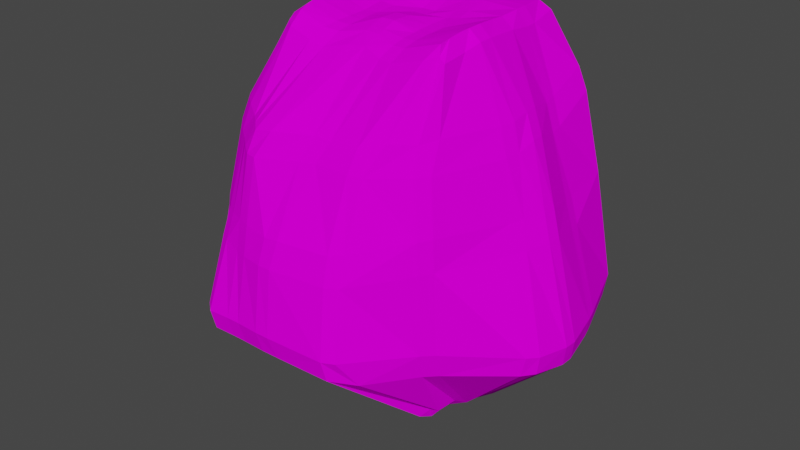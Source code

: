 # Source: RockSmall2.blend  (saved by Blender 2.80.75; exported with 4.5.12 LTS)
import bpy
from mathutils import Matrix  # noqa: F401  (used for matrix-valued properties, if any)

bpy.ops.wm.read_factory_settings(use_empty=True)
scene = bpy.context.scene
scene.name = 'Scene'

# ---- collections
col_collection = bpy.data.collections.new('Collection'); scene.collection.children.link(col_collection)

# ---- images (referenced by path relative to the original .blend; pixels are not part of the script)
import os
ASSET_DIR = os.environ.get("B2B_ASSET_DIR", "")  # directory of the original .blend (textures are referenced by path, not embedded)
HERE = os.path.dirname(os.path.abspath(__file__))  # packed textures are extracted next to this script under _unpacked/

def load_image(name, relpath, width, height, colorspace="sRGB"):
    """Load a texture the original file referenced (path relative to the .blend, or extracted next to this script)."""
    p = next((c for c in (os.path.join(HERE, relpath), os.path.join(ASSET_DIR, relpath)) if relpath and os.path.exists(c)), "")
    if p:
        img = bpy.data.images.load(p, check_existing=True)
        img.name = name
    else:  # same state as the original file: an image datablock whose file is absent (Cycles renders it pink)
        img = bpy.data.images.new(name, width, height)
        img.source = "FILE"
        img.filepath = "//" + (relpath or name)
    img.colorspace_settings.name = colorspace
    return img
img_rocktexture_png = load_image('RockTexture.png', 'Textures/RockTexture.png', 1024, 1024, 'sRGB')

# ---- materials (node trees are filled in below, after node groups)
mat_material = bpy.data.materials.new('Material')
mat_material.alpha_threshold = 0.0
mat_material.use_transparent_shadow = False
mat_material.line_color = (0.0, 0.0, 0.0, 1.0)

# ---- material node trees
mat_material.use_nodes = True; mat_material.node_tree.nodes.clear()
_N = mat_material.node_tree.nodes; _L = mat_material.node_tree.links
n0 = _N.new('ShaderNodeOutputMaterial'); n0.name = 'Material Output'; n0.location = (300, 300)
n1 = _N.new('ShaderNodeBsdfPrincipled'); n1.name = 'Principled BSDF'; n1.location = (10, 300)
n1.distribution = 'GGX'
n1.subsurface_method = 'BURLEY'
n1.inputs[2].default_value = 0.4
n1.inputs[3].default_value = 1.45
n1.inputs[13].default_value = 0.0
n1.inputs[27].default_value = (0.0, 0.0, 0.0, 1.0)
n1.inputs[28].default_value = 1.0
n2 = _N.new('ShaderNodeTexImage'); n2.name = 'Image Texture'; n2.location = (-369, 254)
n2.image = img_rocktexture_png
_L.new(n1.outputs[0], n0.inputs[0])
_L.new(n2.outputs[0], n1.inputs[0])
n0.is_active_output = True

# ---- world
world_world = bpy.data.worlds.new('World'); scene.world = world_world
world_world.use_nodes = True; world_world.node_tree.nodes.clear()
_N = world_world.node_tree.nodes; _L = world_world.node_tree.links
n0 = _N.new('ShaderNodeOutputWorld'); n0.name = 'World Output'; n0.location = (300, 300)
n1 = _N.new('ShaderNodeBackground'); n1.name = 'Background'; n1.location = (10, 300)
n1.inputs[0].default_value = (0.05088, 0.05088, 0.05088, 1.0)
_L.new(n1.outputs[0], n0.inputs[0])
n0.is_active_output = True
world_world.color = (0.05088, 0.05088, 0.05088)
world_world.use_sun_shadow = False
world_world.sun_shadow_jitter_overblur = 0.0

# ---- meshes
me_cube = bpy.data.meshes.new('Cube')
me_cube.from_pydata([(0.9585, 1.03, 1.072), (1.131, 1.058, 1.027), (1.007, 1.155, 0.9849), (1.173, 1.368, -1.155), (1.276, 1.25, -1.157), (1.109, 1.217, -1.214), (1.06, -1.033, 1.056), (0.963, -1.209, 0.9848), (1.081, -1.079, 0.9984), (1.076, -1.141, -1.039), (0.9979, -1.256, -1.077), (1.046, -1.072, -1.109), (-0.9585, 1.03, 1.072), (-0.9966, 1.158, 0.9852), (-1.12, 1.062, 1.014), (-1.308, 1.214, -1.45), (-1.436, 1.249, -1.368), (-1.344, 1.353, -1.382), (-1.21, -1.079, 0.9932), (-1.09, -1.187, 0.9782), (-1.06, -1.033, 1.052), (-1.046, -1.072, -1.109), (-1.082, -1.242, -1.054), (-1.209, -1.128, -1.052), (-1.351, 0.0828, -1.185), (-1.165, 0.09461, -1.202), (-1.135, -0.08804, -1.15), (-1.316, -0.09326, -1.135), (0.1632, 1.242, -1.333), (-0.01466, 1.243, -1.382), (-0.005478, 1.375, -1.344), (0.1809, 1.381, -1.282), (1.77, 1.412, 0.1138), (1.814, 1.476, -0.06743), (1.705, 1.581, -0.06417), (1.661, 1.519, 0.1135), (-1.741, -1.807, -0.1174), (-1.612, -1.944, -0.1199), (-1.585, -1.906, 0.05736), (-1.715, -1.766, 0.0608), (0.4499, -2.285, 0.04323), (0.4582, -2.379, -0.1186), (0.6227, -2.295, -0.1164), (0.625, -2.183, 0.05908), (-1.483, 1.519, 0.1135), (-1.527, 1.581, -0.06417), (-1.67, 1.488, -0.06192), (-1.627, 1.427, 0.1159), (0.03782, -1.12, 0.9642), (0.0944, -0.9478, 1.012), (-0.09449, -0.9427, 1.014), (-0.2196, -1.151, 0.9504), (1.232, 0.09872, 1.023), (1.065, 0.1066, 1.079), (1.076, -0.08223, 1.085), (1.244, -0.09157, 1.029), (-0.1611, -1.276, -1.059), (-0.09459, -1.096, -1.078), (0.09459, -1.096, -1.078), (0.05552, -1.281, -1.058), (-1.076, -0.08223, 1.085), (-1.065, 0.1066, 1.079), (-1.232, 0.09872, 1.023), (-1.244, -0.09157, 1.029), (-0.09459, 1.01, 1.053), (0.09459, 1.01, 1.053), (0.1183, 1.136, 0.9573), (-0.07563, 1.136, 0.957), (1.135, -0.08804, -1.15), (1.127, 0.1001, -1.151), (1.31, 0.09416, -1.135), (1.316, -0.09326, -1.135), (-0.005295, 1.623, -0.051), (-0.005374, 1.55, 0.1227), (0.1834, 1.55, 0.1227), (0.1833, 1.623, -0.051), (2.131, -0.05328, 0.001307), (2.031, -0.04613, 0.1625), (2.011, -0.2201, 0.163), (2.109, -0.2264, 0.001006), (-0.09425, 0.09367, -1.049), (0.09425, 0.09367, -1.049), (0.09425, -0.09367, -1.049), (-0.09425, -0.09367, -1.049), (-2.109, -0.2264, 0.001006), (-2.011, -0.2201, 0.163), (-2.082, -0.04681, 0.167), (-2.182, -0.04974, 0.004521), (-0.7778, -2.455, -0.1126), (-0.7775, -2.377, 0.06047), (-0.9605, -2.32, 0.05815), (-0.9587, -2.399, -0.1164), (0.09416, 0.09326, 1.029), (-0.09416, 0.09326, 1.029), (-0.09416, -0.09343, 1.028), (0.09416, -0.09343, 1.028), (-1.106, -0.413, -1.111), (-1.09, -0.6014, -1.098), (-1.27, -0.6198, -1.079), (-1.287, -0.4307, -1.091), (-0.5964, 1.395, -1.365), (-0.4073, 1.396, -1.36), (-0.4077, 1.256, -1.397), (-0.5968, 1.255, -1.403), (1.714, 1.716, -0.7254), (1.808, 1.739, -0.5669), (1.937, 1.637, -0.568), (1.888, 1.623, -0.7126), (-1.544, -1.505, 0.5717), (-1.611, -1.601, 0.4263), (-1.466, -1.723, 0.4264), (-1.399, -1.627, 0.5715), (0.8175, -2.196, -0.6821), (0.6624, -2.436, -0.525), (0.5061, -2.523, -0.5229), (0.5415, -2.463, -0.645), (-1.612, 1.722, -0.7375), (-1.764, 1.63, -0.7433), (-1.778, 1.649, -0.5742), (-1.63, 1.739, -0.5669), (-0.6701, -1.045, 0.9939), (-0.7573, -1.213, 0.9355), (-0.5416, -1.209, 0.915), (-0.4681, -1.017, 0.9858), (1.266, -0.3937, 1.036), (1.11, -0.3967, 1.094), (1.109, -0.5857, 1.092), (1.265, -0.5813, 1.034), (0.5978, -1.077, -1.08), (0.5604, -1.261, -1.062), (0.3403, -1.268, -1.058), (0.4087, -1.082, -1.077), (-1.223, 0.593, 1.033), (-1.239, 0.3978, 1.037), (-1.061, 0.4171, 1.085), (-1.04, 0.6058, 1.084), (0.6459, 1.156, 0.9749), (0.4352, 1.151, 0.9687), (0.3993, 1.005, 1.057), (0.5883, 1.009, 1.062), (1.249, 0.6184, -1.098), (1.256, 0.4316, -1.097), (1.073, 0.419, -1.12), (1.065, 0.6067, -1.121), (-1.221, 0.2579, -1.259), (-1.398, 0.2506, -1.249), (-1.431, 0.4286, -1.301), (-1.257, 0.4357, -1.311), (0.4046, 1.415, -1.185), (0.5969, 1.402, -1.145), (0.5751, 1.243, -1.194), (0.3973, 1.244, -1.237), (1.52, 1.321, 0.6207), (1.311, 1.256, 0.7906), (1.511, 1.169, 0.7389), (1.612, 1.223, 0.6013), (-1.777, -1.846, -0.4979), (-1.729, -1.779, -0.6416), (-1.599, -1.908, -0.6407), (-1.659, -1.969, -0.4918), (0.646, -1.885, 0.4312), (0.7963, -1.662, 0.5992), (0.5106, -1.805, 0.5657), (0.4666, -1.943, 0.4353), (-1.479, 1.228, 0.6229), (-1.389, 1.17, 0.7737), (-1.201, 1.254, 0.7924), (-1.342, 1.321, 0.6207), (0.3069, -1.188, 0.9275), (0.505, -1.224, 0.9265), (0.5567, -1.044, 0.9898), (0.3697, -1.023, 0.9854), (1.212, 0.4228, 1.005), (1.193, 0.6105, 1.004), (1.04, 0.6058, 1.084), (1.061, 0.4171, 1.085), (-0.4087, -1.082, -1.077), (-0.4511, -1.264, -1.06), (-0.6672, -1.259, -1.063), (-0.5978, -1.077, -1.08), (-1.11, -0.3967, 1.094), (-1.266, -0.3937, 1.036), (-1.265, -0.5813, 1.034), (-1.109, -0.5857, 1.092), (-0.4063, 1.151, 0.9684), (-0.5957, 1.155, 0.9738), (-0.5883, 1.009, 1.062), (-0.3993, 1.005, 1.057), (1.106, -0.413, -1.111), (1.287, -0.4307, -1.091), (1.27, -0.6198, -1.079), (1.09, -0.6014, -1.098), (0.7923, 1.593, 0.1149), (0.7877, 1.667, -0.0592), (0.5991, 1.667, -0.0568), (0.6037, 1.593, 0.1171), (-0.4211, 1.667, -0.0568), (-0.6097, 1.667, -0.0592), (-0.6143, 1.593, 0.1149), (-0.4257, 1.593, 0.1171), (0.1825, 1.761, -0.7282), (-0.004466, 1.761, -0.7282), (-0.004038, 1.783, -0.5561), (0.182, 1.783, -0.5561), (0.1826, 1.296, 0.5971), (-0.004589, 1.296, 0.5971), (-0.02779, 1.219, 0.7687), (0.1637, 1.219, 0.7696), (1.89, -0.4644, 0.1464), (1.799, -0.6299, 0.1363), (1.885, -0.6647, -0.02701), (1.976, -0.4991, -0.01685), (1.989, 0.4779, -0.05625), (1.951, 0.6621, -0.06573), (1.848, 0.6498, 0.09235), (1.886, 0.4654, 0.1018), (2.388, -0.1755, -0.7117), (2.384, 0.01338, -0.7155), (2.434, -0.003167, -0.5946), (2.433, -0.1906, -0.59), (1.775, -0.1748, 0.5235), (1.76, 0.0118, 0.5242), (1.629, 0.03564, 0.662), (1.645, -0.1514, 0.6603), (0.09459, -0.4063, -1.013), (0.09459, -0.5938, -1.012), (-0.09459, -0.5938, -1.012), (-0.09459, -0.4063, -1.013), (-0.09418, 0.4063, -1.022), (-0.08523, 0.5839, -1.052), (0.1042, 0.5846, -1.052), (0.09418, 0.4063, -1.022), (-0.5926, -0.0936, -1.042), (-0.5926, 0.0954, -1.051), (-0.4058, 0.09451, -1.039), (-0.4058, -0.09445, -1.03), (0.4058, -0.09445, -1.03), (0.4058, 0.09451, -1.039), (0.5926, 0.0954, -1.051), (0.5926, -0.0936, -1.042), (-2.155, 0.4608, 0.1455), (-2.244, 0.4736, -0.02286), (-2.266, 0.2965, -0.01758), (-2.177, 0.2829, 0.1539), (-1.976, -0.4991, -0.01685), (-1.95, -0.6811, -0.03849), (-1.858, -0.642, 0.1337), (-1.89, -0.4644, 0.1464), (-2.423, 0.0104, -0.7262), (-2.388, -0.1755, -0.7117), (-2.433, -0.1906, -0.59), (-2.469, -0.0006569, -0.6042), (-1.81, 0.009486, 0.5585), (-1.775, -0.1748, 0.5235), (-1.645, -0.1514, 0.6603), (-1.68, 0.03124, 0.6944), (-1.339, -2.125, 0.05287), (-1.381, -2.232, -0.1025), (-1.22, -2.328, -0.1011), (-1.179, -2.223, 0.05029), (-0.4588, -2.522, -0.1039), (-0.275, -2.526, -0.1023), (-0.2219, -2.422, 0.05394), (-0.4259, -2.429, 0.04522), (-0.9542, -2.555, -0.6141), (-0.7379, -2.56, -0.6124), (-0.7985, -2.607, -0.496), (-0.9878, -2.607, -0.4959), (-0.9632, -2.128, 0.4051), (-0.8019, -2.171, 0.4093), (-0.6678, -2.006, 0.5464), (-0.9096, -2.021, 0.5292), (-0.0935, -0.4066, 1.054), (-0.09349, -0.5936, 1.055), (0.09349, -0.5936, 1.055), (0.0935, -0.4066, 1.054), (0.09452, 0.4068, 1.077), (0.09452, 0.5943, 1.086), (-0.09452, 0.5943, 1.086), (-0.09452, 0.4068, 1.077), (0.5946, -0.09219, 1.048), (0.5946, 0.09606, 1.068), (0.406, 0.09402, 1.054), (0.406, -0.09417, 1.035), (-0.406, -0.09417, 1.035), (-0.406, 0.09402, 1.054), (-0.5946, 0.09606, 1.068), (-0.5946, -0.09219, 1.048), (-0.5945, 0.408, 1.094), (-0.4055, 0.406, 1.094), (-0.4043, 0.5941, 1.095), (-0.5933, 0.5961, 1.095), (0.4055, 0.406, 1.094), (0.5945, 0.408, 1.094), (0.5933, 0.5961, 1.095), (0.4043, 0.5941, 1.095), (0.4065, -0.4058, 1.029), (0.4066, -0.5945, 1.024), (0.5936, -0.5932, 1.024), (0.5936, -0.4044, 1.029), (-0.112, -1.847, 0.5624), (-0.2027, -2.022, 0.4363), (0.01445, -1.976, 0.4449), (0.1145, -1.819, 0.556), (-0.4584, -2.64, -0.4879), (-0.4176, -2.575, -0.6095), (-0.1904, -2.555, -0.6164), (-0.2701, -2.632, -0.4906), (-1.446, -2.498, -0.4955), (-1.41, -2.454, -0.6137), (-1.264, -2.57, -0.6111), (-1.317, -2.604, -0.5044), (-1.634, -0.382, 0.6424), (-1.729, -0.3925, 0.4804), (-1.737, -0.5854, 0.4607), (-1.641, -0.5691, 0.6247), (-2.331, -0.6275, -0.5757), (-2.298, -0.63, -0.6858), (-2.275, -0.8182, -0.679), (-2.309, -0.8159, -0.5675), (-2.505, 0.5543, -0.6477), (-2.447, 0.5594, -0.778), (-2.492, 0.3799, -0.7716), (-2.541, 0.3781, -0.6407), (0.594, 0.4076, -1.054), (0.4058, 0.4055, -1.034), (0.4034, 0.5928, -1.056), (0.5916, 0.595, -1.075), (-0.4058, 0.4055, -1.034), (-0.5895, 0.385, -1.073), (-0.5883, 0.5673, -1.116), (-0.406, 0.5859, -1.078), (-0.4054, -0.4056, -1.005), (-0.4059, -0.5938, -1.012), (-0.5939, -0.5949, -1.028), (-0.5933, -0.4066, -1.02), (1.531, 0.4467, 0.6204), (1.64, 0.4531, 0.4663), (1.62, 0.6367, 0.4758), (1.51, 0.6299, 0.6313), (2.31, 0.5401, -0.5865), (2.273, 0.5402, -0.6998), (2.217, 0.7239, -0.6979), (2.257, 0.7216, -0.5835), (2.331, -0.6275, -0.5757), (2.236, -0.7857, -0.5646), (2.178, -0.795, -0.6847), (2.298, -0.63, -0.6858), (-0.4271, 1.263, 0.7727), (-0.435, 1.355, 0.6076), (-0.623, 1.365, 0.6118), (-0.6162, 1.273, 0.7764), (-0.4049, 1.85, -0.5546), (-0.402, 1.83, -0.7208), (-0.5898, 1.837, -0.7209), (-0.592, 1.857, -0.5548), (0.77, 1.857, -0.5548), (0.745, 1.826, -0.7091), (0.5487, 1.814, -0.713), (0.5829, 1.85, -0.5546), (0.7645, 1.273, 0.7751), (0.801, 1.365, 0.6118), (0.613, 1.355, 0.6076), (0.5503, 1.26, 0.774), (1.634, -0.382, 0.6424), (1.575, -0.5631, 0.6304), (1.674, -0.5719, 0.4674), (1.729, -0.3925, 0.4804), (0.5933, -0.4066, -1.02), (0.5939, -0.5949, -1.028), (0.4059, -0.5938, -1.012), (0.4054, -0.4056, -1.005), (-1.701, 0.4802, 0.7668), (-1.856, 0.4461, 0.6339), (-1.871, 0.27, 0.6143), (-1.739, 0.2856, 0.7376), (-1.172, -1.78, 0.5472), (-1.244, -1.899, 0.4268), (-1.1, -2.027, 0.4215), (-1.029, -1.905, 0.544), (-0.5936, -0.4044, 1.029), (-0.5936, -0.5932, 1.024), (-0.4066, -0.5945, 1.024), (-0.4065, -0.4058, 1.029), (-1.236, -1.0, -1.078), (-1.255, -0.7876, -1.079), (-1.076, -0.7422, -1.103), (-1.059, -0.9313, -1.103), (1.159, -1.086, 0.9709), (1.194, -0.7702, 0.9968), (1.095, -0.7101, 1.086), (1.074, -0.8982, 1.07), (1.278, -1.667, -0.05841), (1.391, -1.519, -0.05127), (1.352, -1.492, 0.1291), (1.239, -1.64, 0.1216), (-0.09459, -0.9387, -1.057), (-0.09459, -0.7511, -1.033), (0.09459, -0.7511, -1.033), (0.09459, -0.9387, -1.057), (0.09447, -0.858, 1.027), (0.09447, -0.6705, 1.054), (-0.09447, -0.6705, 1.054), (-0.09447, -0.858, 1.027), (-1.095, -0.7101, 1.086), (-1.26, -0.7555, 1.035), (-1.237, -0.9688, 1.018), (-1.074, -0.8982, 1.07), (1.076, -0.7422, -1.103), (1.214, -0.8089, -1.032), (1.187, -1.115, -1.032), (1.059, -0.9313, -1.103), (-1.98, -1.327, 0.08606), (-2.058, -1.373, -0.09457), (-2.013, -1.546, -0.09652), (-1.94, -1.5, 0.07194), (0.3919, -0.872, 1.008), (0.5813, -0.8802, 1.013), (0.5943, -0.6924, 1.023), (0.4058, -0.6846, 1.019), (-1.856, -1.25, 0.4196), (-1.802, -1.412, 0.419), (-1.708, -1.343, 0.5606), (-1.737, -1.142, 0.5834), (-2.252, -1.468, -0.6643), (-2.144, -1.617, -0.6559), (-2.197, -1.645, -0.533), (-2.297, -1.514, -0.5442), (-0.4079, -0.9316, -1.057), (-0.5966, -0.9296, -1.067), (-0.5955, -0.7421, -1.042), (-0.4068, -0.744, -1.032), (1.329, -1.682, -0.5196), (1.303, -1.605, -0.67), (1.449, -1.459, -0.6699), (1.46, -1.546, -0.5217), (1.081, -1.439, 0.5927), (1.12, -1.539, 0.4373), (1.242, -1.4, 0.442), (1.23, -1.243, 0.6153), (0.5966, -0.9296, -1.067), (0.4079, -0.9316, -1.057), (0.4068, -0.744, -1.032), (0.5955, -0.7421, -1.042), (-0.625, -0.881, 1.013), (-0.4276, -0.874, 1.008), (-0.4058, -0.6846, 1.019), (-0.5943, -0.6924, 1.023)], [], [(23, 157, 425, 384), (444, 407, 20, 120), (166, 13, 185, 351), (186, 12, 135, 291), (162, 7, 169, 303), (154, 1, 173, 339), (106, 33, 213, 343), (215, 337, 221, 77), (138, 65, 277, 295), (114, 41, 261, 307), (231, 325, 237, 81), (56, 264, 310, 177), (399, 441, 131, 58), (247, 313, 253, 85), (199, 349, 205, 73), (119, 45, 197, 355), (263, 301, 269, 89), (288, 134, 61, 286), (256, 377, 110, 38), (279, 289, 285, 93), (175, 293, 281, 53), (403, 445, 123, 50), (385, 424, 318, 98), (64, 187, 290, 278), (94, 284, 383, 272), (207, 66, 137, 363), (372, 132, 14, 165), (54, 280, 299, 125), (360, 136, 2, 153), (239, 68, 188, 368), (436, 388, 8, 161), (223, 55, 124, 364), (292, 276, 92, 282), (90, 268, 378, 259), (240, 373, 164, 47), (410, 433, 112, 9), (428, 396, 57, 176), (440, 411, 11, 128), (40, 163, 302, 262), (387, 429, 179, 21), (130, 305, 265, 59), (304, 260, 88, 266), (86, 252, 374, 243), (297, 274, 401, 419), (369, 191, 408, 443), (31, 200, 358, 148), (97, 334, 430, 386), (412, 420, 314, 246), (15, 103, 330, 147), (99, 317, 249, 27), (316, 244, 84, 250), (82, 236, 371, 224), (192, 361, 152, 35), (391, 417, 170, 6), (26, 232, 335, 96), (108, 18, 406, 422), (28, 151, 326, 230), (144, 329, 233, 25), (24, 248, 322, 145), (328, 228, 80, 234), (78, 220, 367, 208), (156, 36, 414, 426), (149, 357, 104, 3), (324, 142, 69, 238), (150, 5, 143, 327), (32, 155, 338, 214), (10, 115, 306, 129), (141, 341, 217, 70), (340, 212, 76, 218), (74, 204, 362, 195), (416, 400, 49, 171), (17, 116, 354, 100), (102, 29, 229, 331), (146, 321, 117, 16), (44, 167, 350, 198), (4, 107, 342, 140), (101, 353, 201, 30), (352, 196, 72, 202), (356, 193, 34, 105), (203, 75, 194, 359), (348, 184, 67, 206), (432, 392, 42, 113), (219, 79, 211, 344), (336, 172, 52, 222), (287, 60, 180, 380), (235, 83, 227, 332), (71, 216, 347, 189), (320, 241, 46, 118), (251, 87, 242, 323), (312, 181, 63, 254), (39, 109, 421, 415), (267, 91, 258, 311), (300, 168, 48, 270), (271, 51, 122, 379), (283, 95, 275, 296), (255, 62, 133, 375), (427, 413, 245, 319), (333, 226, 397, 431), (345, 210, 393, 435), (126, 298, 418, 390), (308, 257, 37, 159), (178, 309, 158, 22), (376, 121, 19, 111), (395, 437, 160, 43), (365, 127, 389, 439), (273, 382, 446, 402), (225, 370, 442, 398), (209, 366, 438, 394), (381, 183, 404, 447), (190, 346, 434, 409), (423, 405, 182, 315), (0, 1, 2), (3, 4, 5), (6, 7, 8), (9, 10, 11), (12, 13, 14), (15, 16, 17), (18, 19, 20), (21, 22, 23), (24, 25, 26, 27), (28, 29, 30, 31), (32, 33, 34, 35), (36, 37, 38, 39), (40, 41, 42, 43), (44, 45, 46, 47), (48, 49, 50, 51), (52, 53, 54, 55), (56, 57, 58, 59), (60, 61, 62, 63), (64, 65, 66, 67), (68, 69, 70, 71), (72, 73, 74, 75), (76, 77, 78, 79), (80, 81, 82, 83), (84, 85, 86, 87), (88, 89, 90, 91), (92, 93, 94, 95), (96, 97, 98, 99), (100, 101, 102, 103), (104, 105, 106, 107), (108, 109, 110, 111), (112, 113, 114, 115), (116, 117, 118, 119), (120, 121, 122, 123), (124, 125, 126, 127), (128, 129, 130, 131), (132, 133, 134, 135), (136, 137, 138, 139), (140, 141, 142, 143), (144, 145, 146, 147), (148, 149, 150, 151), (152, 153, 154, 155), (156, 157, 158, 159), (160, 161, 162, 163), (164, 165, 166, 167), (168, 169, 170, 171), (172, 173, 174, 175), (176, 177, 178, 179), (180, 181, 182, 183), (184, 185, 186, 187), (188, 189, 190, 191), (192, 193, 194, 195), (196, 197, 198, 199), (200, 201, 202, 203), (204, 205, 206, 207), (208, 209, 210, 211), (212, 213, 214, 215), (216, 217, 218, 219), (220, 221, 222, 223), (224, 225, 226, 227), (228, 229, 230, 231), (232, 233, 234, 235), (236, 237, 238, 239), (240, 241, 242, 243), (244, 245, 246, 247), (248, 249, 250, 251), (252, 253, 254, 255), (256, 257, 258, 259), (260, 261, 262, 263), (264, 265, 266, 267), (268, 269, 270, 271), (272, 273, 274, 275), (276, 277, 278, 279), (280, 281, 282, 283), (284, 285, 286, 287), (288, 289, 290, 291), (292, 293, 294, 295), (296, 297, 298, 299), (300, 301, 302, 303), (304, 305, 306, 307), (308, 309, 310, 311), (312, 313, 314, 315), (316, 317, 318, 319), (320, 321, 322, 323), (324, 325, 326, 327), (328, 329, 330, 331), (332, 333, 334, 335), (336, 337, 338, 339), (340, 341, 342, 343), (344, 345, 346, 347), (348, 349, 350, 351), (352, 353, 354, 355), (356, 357, 358, 359), (360, 361, 362, 363), (364, 365, 366, 367), (368, 369, 370, 371), (372, 373, 374, 375), (376, 377, 378, 379), (380, 381, 382, 383), (384, 385, 386, 387), (388, 389, 390, 391), (392, 393, 394, 395), (396, 397, 398, 399), (400, 401, 402, 403), (404, 405, 406, 407), (408, 409, 410, 411), (412, 413, 414, 415), (416, 417, 418, 419), (420, 421, 422, 423), (424, 425, 426, 427), (428, 429, 430, 431), (432, 433, 434, 435), (436, 437, 438, 439), (440, 441, 442, 443), (444, 445, 446, 447), (387, 21, 23, 384), (103, 15, 17, 100), (107, 4, 3, 104), (111, 19, 18, 108), (115, 10, 9, 112), (116, 17, 16, 117), (120, 20, 19, 121), (391, 6, 8, 388), (128, 11, 10, 129), (135, 12, 14, 132), (139, 0, 2, 136), (143, 5, 4, 140), (144, 25, 24, 145), (151, 28, 31, 148), (155, 32, 35, 152), (159, 37, 36, 156), (163, 40, 43, 160), (167, 44, 47, 164), (171, 49, 48, 168), (175, 53, 52, 172), (176, 57, 56, 177), (180, 60, 63, 181), (187, 64, 67, 184), (188, 68, 71, 189), (192, 35, 34, 193), (199, 73, 72, 196), (200, 31, 30, 201), (204, 74, 73, 205), (395, 43, 42, 392), (215, 77, 76, 212), (216, 71, 70, 217), (220, 78, 77, 221), (399, 58, 57, 396), (231, 81, 80, 228), (232, 26, 25, 233), (236, 82, 81, 237), (240, 47, 46, 241), (247, 85, 84, 244), (248, 24, 27, 249), (252, 86, 85, 253), (256, 38, 37, 257), (263, 89, 88, 260), (264, 56, 59, 265), (268, 90, 89, 269), (403, 50, 49, 400), (279, 93, 92, 276), (280, 54, 53, 281), (284, 94, 93, 285), (26, 96, 99, 27), (29, 102, 101, 30), (33, 106, 105, 34), (38, 110, 109, 39), (41, 114, 113, 42), (45, 119, 118, 46), (50, 123, 122, 51), (54, 125, 124, 55), (58, 131, 130, 59), (61, 134, 133, 62), (65, 138, 137, 66), (69, 142, 141, 70), (15, 147, 146, 16), (5, 150, 149, 3), (1, 154, 153, 2), (22, 158, 157, 23), (7, 162, 161, 8), (13, 166, 165, 14), (6, 170, 169, 7), (0, 174, 173, 1), (21, 179, 178, 22), (404, 183, 182, 405), (12, 186, 185, 13), (408, 191, 190, 409), (74, 195, 194, 75), (44, 198, 197, 45), (75, 203, 202, 72), (66, 207, 206, 67), (78, 208, 211, 79), (32, 214, 213, 33), (79, 219, 218, 76), (55, 223, 222, 52), (82, 224, 227, 83), (28, 230, 229, 29), (83, 235, 234, 80), (68, 239, 238, 69), (86, 243, 242, 87), (412, 246, 245, 413), (87, 251, 250, 84), (62, 255, 254, 63), (90, 259, 258, 91), (40, 262, 261, 41), (91, 267, 266, 88), (51, 271, 270, 48), (94, 272, 275, 95), (64, 278, 277, 65), (95, 283, 282, 92), (60, 287, 286, 61), (288, 286, 285, 289), (186, 291, 290, 187), (289, 279, 278, 290), (134, 288, 291, 135), (292, 282, 281, 293), (138, 295, 294, 139), (293, 175, 174, 294), (276, 292, 295, 277), (416, 171, 170, 417), (283, 296, 299, 280), (298, 126, 125, 299), (274, 297, 296, 275), (300, 270, 269, 301), (162, 303, 302, 163), (301, 263, 262, 302), (168, 300, 303, 169), (304, 266, 265, 305), (114, 307, 306, 115), (305, 130, 129, 306), (260, 304, 307, 261), (308, 159, 158, 309), (267, 311, 310, 264), (309, 178, 177, 310), (257, 308, 311, 258), (312, 254, 253, 313), (423, 315, 314, 420), (313, 247, 246, 314), (181, 312, 315, 182), (316, 250, 249, 317), (427, 319, 318, 424), (317, 99, 98, 318), (244, 316, 319, 245), (320, 118, 117, 321), (251, 323, 322, 248), (321, 146, 145, 322), (241, 320, 323, 242), (324, 238, 237, 325), (150, 327, 326, 151), (325, 231, 230, 326), (142, 324, 327, 143), (328, 234, 233, 329), (102, 331, 330, 103), (329, 144, 147, 330), (228, 328, 331, 229), (428, 176, 179, 429), (235, 332, 335, 232), (334, 97, 96, 335), (226, 333, 332, 227), (336, 222, 221, 337), (154, 339, 338, 155), (337, 215, 214, 338), (172, 336, 339, 173), (340, 218, 217, 341), (106, 343, 342, 107), (341, 141, 140, 342), (212, 340, 343, 213), (432, 113, 112, 433), (219, 344, 347, 216), (346, 190, 189, 347), (210, 345, 344, 211), (348, 206, 205, 349), (166, 351, 350, 167), (349, 199, 198, 350), (184, 348, 351, 185), (352, 202, 201, 353), (119, 355, 354, 116), (353, 101, 100, 354), (196, 352, 355, 197), (356, 105, 104, 357), (203, 359, 358, 200), (357, 149, 148, 358), (193, 356, 359, 194), (360, 153, 152, 361), (207, 363, 362, 204), (361, 192, 195, 362), (136, 360, 363, 137), (436, 161, 160, 437), (223, 364, 367, 220), (366, 209, 208, 367), (127, 365, 364, 124), (440, 128, 131, 441), (239, 368, 371, 236), (370, 225, 224, 371), (191, 369, 368, 188), (372, 165, 164, 373), (255, 375, 374, 252), (373, 240, 243, 374), (132, 372, 375, 133), (376, 111, 110, 377), (271, 379, 378, 268), (377, 256, 259, 378), (121, 376, 379, 122), (444, 120, 123, 445), (287, 380, 383, 284), (382, 273, 272, 383), (183, 381, 380, 180), (97, 386, 385, 98), (126, 390, 389, 127), (209, 394, 393, 210), (225, 398, 397, 226), (273, 402, 401, 274), (20, 407, 406, 18), (11, 411, 410, 9), (39, 415, 414, 36), (297, 419, 418, 298), (108, 422, 421, 109), (156, 426, 425, 157), (333, 431, 430, 334), (345, 435, 434, 346), (365, 439, 438, 366), (369, 443, 442, 370), (381, 447, 446, 382), (445, 403, 402, 446), (441, 399, 398, 442), (437, 395, 394, 438), (433, 410, 409, 434), (429, 387, 386, 430), (413, 427, 426, 414), (424, 385, 384, 425), (405, 423, 422, 406), (420, 412, 415, 421), (417, 391, 390, 418), (400, 416, 419, 401), (396, 428, 431, 397), (392, 432, 435, 393), (388, 436, 439, 389), (411, 440, 443, 408), (407, 444, 447, 404), (0, 139, 294, 174)])
_uv = me_cube.uv_layers.new(name='UVMap')
_uv.uv.foreach_set('vector', [0.3157, 0.38, 0.3789, 0.4553, 0.3571, 0.4958, 0.3008, 0.3806, 0.6821, 0.8109, 0.7297, 0.8202, 0.7257, 0.8347, 0.684, 0.8295, 0.7754, 0.3408, 0.7523, 0.3183, 0.7537, 0.2744, 0.7782, 0.2768, 0.7116, 0.6065, 0.7514, 0.6107, 0.7526, 0.6577, 0.7049, 0.6506, 0.5444, 0.8943, 0.5074, 0.818, 0.5558, 0.8282, 0.5863, 0.9033, 0.6875, 0.05444, 0.7316, 0.08146, 0.722, 0.1196, 0.6708, 0.1073, 0.5468, 0.00908, 0.5989, 0.02192, 0.5833, 0.09168, 0.5197, 0.07718, 0.6003, 0.1106, 0.6469, 0.1192, 0.6418, 0.1531, 0.5934, 0.1497, 0.6065, 0.5892, 0.639, 0.5942, 0.6317, 0.6385, 0.5988, 0.6329, 0.5731, 0.4759, 0.6157, 0.4582, 0.6508, 0.5118, 0.6121, 0.5275, 0.1654, 0.2304, 0.1689, 0.1975, 0.2023, 0.201, 0.1988, 0.2325, 0.3428, 0.2734, 0.4711, 0.3847, 0.4691, 0.4168, 0.3382, 0.3031, 0.3095, 0.2434, 0.3123, 0.211, 0.3284, 0.2119, 0.3264, 0.2444, 0.1244, 0.7588, 0.1639, 0.7673, 0.1645, 0.7917, 0.1183, 0.7849, 0.8573, 0.2565, 0.7986, 0.2571, 0.7974, 0.21, 0.8552, 0.2104, 0.9303, 0.3888, 0.8739, 0.3772, 0.8778, 0.2768, 0.935, 0.2752, 0.6739, 0.5092, 0.7045, 0.4515, 0.7296, 0.4993, 0.6915, 0.5214, 0.7017, 0.6709, 0.7514, 0.6784, 0.7464, 0.7119, 0.6962, 0.7047, 0.1525, 0.5778, 0.1914, 0.604, 0.1783, 0.6224, 0.1382, 0.6015, 0.6485, 0.6622, 0.6816, 0.6677, 0.6761, 0.7017, 0.6429, 0.6964, 0.5259, 0.6403, 0.5753, 0.6495, 0.5697, 0.6833, 0.5199, 0.6736, 0.6261, 0.7987, 0.6612, 0.8066, 0.663, 0.823, 0.6246, 0.808, 0.278, 0.3803, 0.3398, 0.5051, 0.2699, 0.4999, 0.2599, 0.38, 0.6591, 0.5976, 0.6914, 0.6035, 0.6848, 0.6474, 0.6518, 0.6419, 0.6396, 0.7166, 0.6728, 0.722, 0.6673, 0.7558, 0.6341, 0.7498, 0.7771, 0.1913, 0.7549, 0.1962, 0.7547, 0.1614, 0.7787, 0.1491, 0.189, 0.864, 0.2397, 0.878, 0.2426, 0.9299, 0.2047, 0.9402, 0.5154, 0.6937, 0.5664, 0.7038, 0.5609, 0.7376, 0.5063, 0.7268, 0.7793, 0.1256, 0.7545, 0.1384, 0.7536, 0.09884, 0.7775, 0.06567, 0.2245, 0.1835, 0.2301, 0.1237, 0.2646, 0.1316, 0.2581, 0.1875, 0.6647, 0.3251, 0.7011, 0.2812, 0.7076, 0.2857, 0.6764, 0.3611, 0.6587, 0.1721, 0.7137, 0.1828, 0.7102, 0.2095, 0.6546, 0.1952, 0.5953, 0.6531, 0.6284, 0.6588, 0.6228, 0.693, 0.5898, 0.6871, 0.1749, 0.558, 0.2063, 0.5782, 0.1994, 0.5907, 0.1617, 0.567, 0.1063, 0.8593, 0.168, 0.8594, 0.1857, 0.9462, 0.1302, 0.9661, 0.3404, 0.1344, 0.3951, 0.1389, 0.4526, 0.1957, 0.3468, 0.1374, 0.3031, 0.2952, 0.3074, 0.2629, 0.3242, 0.2639, 0.3191, 0.2962, 0.3142, 0.1913, 0.3196, 0.1422, 0.3346, 0.1449, 0.33, 0.1921, 0.5417, 0.9524, 0.5464, 0.9117, 0.5941, 0.9227, 0.6107, 0.9795, 0.2956, 0.3607, 0.3007, 0.3144, 0.3165, 0.3154, 0.3109, 0.3608, 0.3476, 0.2216, 0.4793, 0.3297, 0.474, 0.3625, 0.3457, 0.2511, 0.6212, 0.5381, 0.6596, 0.5217, 0.6746, 0.532, 0.6374, 0.5544, 0.1141, 0.8038, 0.1651, 0.8118, 0.166, 0.8401, 0.1064, 0.8398, 0.5775, 0.7614, 0.6108, 0.7666, 0.6094, 0.7749, 0.5759, 0.7712, 0.2783, 0.1893, 0.2846, 0.1357, 0.2996, 0.1385, 0.2941, 0.1901, 0.06128, 0.2014, 0.0218, 0.2171, 0.01933, 0.1789, 0.06219, 0.1822, 0.2599, 0.3604, 0.2649, 0.3119, 0.2806, 0.3129, 0.2752, 0.3606, 0.1166, 0.6638, 0.154, 0.6734, 0.1623, 0.7465, 0.1256, 0.7392, 0.06256, 0.3514, 0.06655, 0.2786, 0.1401, 0.2959, 0.147, 0.3587, 0.2394, 0.3793, 0.2495, 0.5, 0.1997, 0.5034, 0.2029, 0.377, 0.0338, 0.7377, 0.1047, 0.7544, 0.09793, 0.7835, 0.02523, 0.7856, 0.2189, 0.2346, 0.2225, 0.2033, 0.2559, 0.2074, 0.2524, 0.2393, 0.8584, 0.1231, 0.7995, 0.1217, 0.7972, 0.04297, 0.856, 0.02787, 0.5012, 0.7816, 0.5539, 0.7891, 0.5535, 0.8075, 0.5004, 0.7965, 0.2044, 0.3577, 0.2111, 0.3058, 0.2447, 0.3099, 0.2395, 0.3598, 0.1863, 0.6467, 0.2432, 0.6945, 0.2428, 0.7072, 0.1758, 0.6637, 0.07668, 0.2027, 0.07851, 0.1828, 0.1491, 0.1947, 0.1461, 0.2265, 0.1664, 0.3589, 0.1598, 0.2993, 0.191, 0.3032, 0.1843, 0.3576, 0.1835, 0.3769, 0.1795, 0.5046, 0.1389, 0.506, 0.1652, 0.3778, 0.1597, 0.2812, 0.1632, 0.2498, 0.1967, 0.2519, 0.1931, 0.2847, 0.5926, 0.167, 0.6389, 0.1699, 0.6346, 0.1932, 0.594, 0.1969, 0.07631, 0.6071, 0.113, 0.6102, 0.09883, 0.6403, 0.04863, 0.6263, 0.06431, 0.1633, 0.02051, 0.1588, 0.0434, 0.05951, 0.07408, 0.1037, 0.1708, 0.1775, 0.175, 0.1257, 0.2098, 0.1224, 0.2043, 0.1812, 0.081, 0.1655, 0.08978, 0.11, 0.1548, 0.1243, 0.1507, 0.175, 0.6176, 0.02812, 0.6698, 0.04594, 0.6509, 0.1034, 0.6033, 0.0952, 0.3538, 0.153, 0.4781, 0.2283, 0.4797, 0.3058, 0.3493, 0.1987, 0.1758, 0.1075, 0.1757, 0.01538, 0.2335, 0.009149, 0.2125, 0.1041, 0.5148, 0.09147, 0.5803, 0.1066, 0.5732, 0.1474, 0.502, 0.1362, 0.8553, 0.1898, 0.7975, 0.1894, 0.7994, 0.1423, 0.8581, 0.1437, 0.5741, 0.7917, 0.606, 0.7953, 0.6044, 0.8052, 0.5738, 0.8085, 0.9942, 0.358, 0.9463, 0.387, 0.9506, 0.2751, 0.9946, 0.2761, 0.06838, 0.2596, 0.07438, 0.2197, 0.1442, 0.2458, 0.1405, 0.2778, 0.1459, 0.3771, 0.1201, 0.4994, 0.01344, 0.4182, 0.05677, 0.3677, 0.8537, 0.3723, 0.7952, 0.3564, 0.7984, 0.2777, 0.8574, 0.2771, 0.08823, 0.09346, 0.05524, 0.04336, 0.1554, 0.01901, 0.1556, 0.1066, 0.9942, 0.2554, 0.9504, 0.2545, 0.9481, 0.211, 0.9923, 0.2114, 0.9348, 0.2547, 0.8777, 0.2561, 0.8755, 0.2105, 0.9323, 0.2108, 0.9359, 0.126, 0.8788, 0.1237, 0.8762, 0.0232, 0.9327, 0.01238, 0.9324, 0.1904, 0.8756, 0.1899, 0.8784, 0.1443, 0.9355, 0.1466, 0.7783, 0.2561, 0.7542, 0.2537, 0.7548, 0.2174, 0.7771, 0.2124, 0.5435, 0.3521, 0.5901, 0.3462, 0.6091, 0.4413, 0.5663, 0.4593, 0.5004, 0.1537, 0.5723, 0.1647, 0.5738, 0.1982, 0.5018, 0.1997, 0.6667, 0.1235, 0.719, 0.1362, 0.7157, 0.166, 0.6617, 0.1555, 0.6928, 0.7251, 0.7443, 0.7324, 0.7424, 0.7667, 0.6872, 0.7589, 0.2133, 0.2869, 0.2168, 0.254, 0.2503, 0.2588, 0.2467, 0.291, 0.2327, 0.1056, 0.2537, 0.01087, 0.3015, 0.02592, 0.2685, 0.1138, 0.01339, 0.8667, 0.08579, 0.8599, 0.1112, 0.9725, 0.05762, 0.9884, 0.02128, 0.8061, 0.09354, 0.8029, 0.08553, 0.8405, 0.01265, 0.8473, 0.184, 0.7694, 0.2412, 0.77, 0.2406, 0.8032, 0.1845, 0.7947, 0.1308, 0.6161, 0.1696, 0.6357, 0.1576, 0.6555, 0.1182, 0.645, 0.2744, 0.5275, 0.2992, 0.532, 0.2996, 0.5618, 0.2632, 0.562, 0.61, 0.9099, 0.5774, 0.8282, 0.6074, 0.825, 0.6661, 0.9375, 0.6916, 0.9437, 0.6341, 0.8333, 0.6674, 0.846, 0.7063, 0.933, 0.5864, 0.7074, 0.6196, 0.7132, 0.6141, 0.7464, 0.5808, 0.7412, 0.1846, 0.8148, 0.2405, 0.8239, 0.2398, 0.8568, 0.185, 0.8424, 0.04157, 0.641, 0.09582, 0.6581, 0.1048, 0.7342, 0.03642, 0.7173, 0.2669, 0.2929, 0.2704, 0.2608, 0.2873, 0.2618, 0.283, 0.2939, 0.5056, 0.2197, 0.5754, 0.2186, 0.5871, 0.3261, 0.5385, 0.3322, 0.503, 0.7471, 0.5576, 0.7579, 0.5558, 0.7686, 0.5023, 0.7609, 0.09729, 0.5352, 0.1365, 0.5666, 0.1203, 0.5958, 0.0841, 0.5934, 0.3351, 0.3253, 0.4551, 0.4306, 0.3941, 0.4433, 0.3291, 0.368, 0.7238, 0.9227, 0.6902, 0.8495, 0.7262, 0.8532, 0.7506, 0.9091, 0.6096, 0.3427, 0.6468, 0.3347, 0.665, 0.3928, 0.627, 0.428, 0.6544, 0.2153, 0.7077, 0.2275, 0.7057, 0.2489, 0.6619, 0.2981, 0.6308, 0.77, 0.6639, 0.7761, 0.6623, 0.7858, 0.6294, 0.7783, 0.2726, 0.2413, 0.2761, 0.2092, 0.2922, 0.21, 0.2894, 0.2423, 0.5955, 0.2174, 0.6339, 0.2134, 0.6429, 0.315, 0.6066, 0.3227, 0.6839, 0.7793, 0.7389, 0.787, 0.7353, 0.8002, 0.6822, 0.7899, 0.2883, 0.1186, 0.3179, 0.03998, 0.3807, 0.1232, 0.3098, 0.1249, 0.1754, 0.6859, 0.2423, 0.7304, 0.2417, 0.7495, 0.1826, 0.7489, 0.5475, 0.5762, 0.5378, 0.5731, 0.5444, 0.5649, 0.07408, 0.1037, 0.08823, 0.09346, 0.08978, 0.11, 0.5004, 0.7965, 0.5099, 0.809, 0.4971, 0.8064, 0.3468, 0.1374, 0.3538, 0.153, 0.3346, 0.1449, 0.7514, 0.6107, 0.7568, 0.6009, 0.7616, 0.6103, 0.06256, 0.3514, 0.05893, 0.3605, 0.05248, 0.3528, 0.2432, 0.6945, 0.247, 0.6856, 0.2526, 0.6991, 0.3109, 0.3608, 0.3291, 0.368, 0.3157, 0.38, 0.1835, 0.3769, 0.1843, 0.3576, 0.2044, 0.3577, 0.2029, 0.377, 0.07668, 0.2027, 0.07622, 0.2103, 0.0669, 0.2068, 0.06775, 0.1957, 0.6176, 0.02812, 0.6087, 0.02257, 0.6101, 0.01627, 0.6213, 0.02001, 0.113, 0.6102, 0.1203, 0.5958, 0.1382, 0.6015, 0.1308, 0.6161, 0.5417, 0.9524, 0.5401, 0.9598, 0.5312, 0.9562, 0.5327, 0.9435, 0.8537, 0.3723, 0.8637, 0.3769, 0.8634, 0.3856, 0.8512, 0.3823, 0.6074, 0.825, 0.6044, 0.8052, 0.6246, 0.808, 0.6341, 0.8333, 0.7157, 0.166, 0.7253, 0.1676, 0.7243, 0.1764, 0.7134, 0.1741, 0.3428, 0.2734, 0.3242, 0.2639, 0.3264, 0.2444, 0.3457, 0.2511, 0.7443, 0.7324, 0.745, 0.7221, 0.755, 0.7235, 0.7543, 0.7355, 0.6591, 0.5976, 0.6491, 0.5959, 0.6507, 0.5857, 0.6587, 0.5871, 0.2301, 0.1237, 0.2098, 0.1224, 0.2125, 0.1041, 0.2327, 0.1056, 0.8755, 0.2105, 0.8552, 0.2104, 0.8553, 0.1898, 0.8756, 0.1899, 0.5732, 0.1474, 0.5934, 0.1497, 0.5926, 0.167, 0.5723, 0.1647, 0.1967, 0.2519, 0.1988, 0.2325, 0.2189, 0.2346, 0.2168, 0.254, 0.09793, 0.7835, 0.1183, 0.7849, 0.1141, 0.8038, 0.09354, 0.8029, 0.6746, 0.532, 0.6836, 0.5274, 0.6874, 0.5298, 0.6797, 0.5347, 0.6228, 0.693, 0.6429, 0.6964, 0.6396, 0.7166, 0.6196, 0.7132, 0.2395, 0.3598, 0.2599, 0.3604, 0.2599, 0.38, 0.2394, 0.3793, 0.9946, 0.2761, 0.9947, 0.2657, 1.0, 0.2659, 1.0, 0.2765, 0.0434, 0.05951, 0.0388, 0.05145, 0.04146, 0.04006, 0.04587, 0.04646, 0.1863, 0.6467, 0.1788, 0.6395, 0.1827, 0.6331, 0.1906, 0.6395, 0.4526, 0.1957, 0.479, 0.2144, 0.4876, 0.223, 0.4823, 0.2198, 0.9463, 0.387, 0.9473, 0.3969, 0.9399, 0.4013, 0.9404, 0.3892, 0.684, 0.8295, 0.6902, 0.8495, 0.6674, 0.846, 0.663, 0.823, 0.7102, 0.2095, 0.72, 0.2112, 0.7189, 0.2202, 0.7094, 0.2179, 0.33, 0.1921, 0.3493, 0.1987, 0.3476, 0.2216, 0.3284, 0.2119, 0.2397, 0.878, 0.2379, 0.8668, 0.2484, 0.8697, 0.2492, 0.8818, 0.7545, 0.1384, 0.7502, 0.1522, 0.7447, 0.1551, 0.7445, 0.1452, 0.1556, 0.1066, 0.1758, 0.1075, 0.175, 0.1257, 0.1548, 0.1243, 0.1664, 0.3589, 0.1652, 0.3778, 0.1459, 0.3771, 0.147, 0.3587, 0.06219, 0.1822, 0.06431, 0.1633, 0.081, 0.1655, 0.07851, 0.1828, 0.7972, 0.04297, 0.7877, 0.06536, 0.787, 0.04313, 0.7954, 0.03276, 0.07631, 0.6071, 0.06865, 0.6051, 0.07308, 0.6024, 0.08201, 0.6026, 0.665, 0.3928, 0.6667, 0.3644, 0.6764, 0.3954, 0.6684, 0.4029, 0.1857, 0.9462, 0.1953, 0.9432, 0.1972, 0.9524, 0.1897, 0.955, 0.5774, 0.8282, 0.5558, 0.8282, 0.5535, 0.8075, 0.5738, 0.8085, 0.719, 0.1362, 0.7205, 0.1279, 0.7298, 0.13, 0.7287, 0.1388, 0.3191, 0.2962, 0.3382, 0.3031, 0.3351, 0.3253, 0.3165, 0.3154, 0.7424, 0.7667, 0.7524, 0.7682, 0.7518, 0.7784, 0.7404, 0.7768, 0.7542, 0.2537, 0.7547, 0.2641, 0.744, 0.2631, 0.7441, 0.253, 0.2646, 0.1316, 0.2685, 0.1138, 0.2883, 0.1186, 0.2846, 0.1357, 0.8584, 0.1231, 0.8788, 0.1237, 0.8784, 0.1443, 0.8581, 0.1437, 0.8777, 0.2561, 0.8778, 0.2768, 0.8574, 0.2771, 0.8573, 0.2565, 0.0218, 0.2171, 0.02152, 0.2269, 0.01681, 0.229, 0.01602, 0.2197, 0.7975, 0.1894, 0.7974, 0.21, 0.7771, 0.2124, 0.7771, 0.1913, 0.594, 0.1969, 0.5955, 0.2174, 0.5754, 0.2186, 0.5738, 0.1982, 0.5803, 0.1066, 0.5833, 0.09168, 0.6033, 0.0952, 0.6003, 0.1106, 0.2537, 0.01087, 0.2435, 0.00999, 0.2452, 0.002469, 0.2576, 0.003751, 0.6389, 0.1699, 0.6418, 0.1531, 0.6617, 0.1555, 0.6587, 0.1721, 0.2524, 0.2393, 0.2726, 0.2413, 0.2704, 0.2608, 0.2503, 0.2588, 0.1632, 0.2498, 0.1442, 0.2458, 0.1461, 0.2265, 0.1654, 0.2304, 0.2111, 0.3058, 0.191, 0.3032, 0.1931, 0.2847, 0.2133, 0.2869, 0.2225, 0.2033, 0.2023, 0.201, 0.2043, 0.1812, 0.2245, 0.1835, 0.1063, 0.8593, 0.08579, 0.8599, 0.08553, 0.8405, 0.1064, 0.8398, 0.1047, 0.7544, 0.1048, 0.7342, 0.1256, 0.7392, 0.1244, 0.7588, 0.1795, 0.5046, 0.1896, 0.5032, 0.1893, 0.5128, 0.1813, 0.5148, 0.1651, 0.8118, 0.1645, 0.7917, 0.1845, 0.7947, 0.1846, 0.8148, 0.1525, 0.5778, 0.1452, 0.5705, 0.1483, 0.5652, 0.1568, 0.571, 0.6596, 0.5217, 0.6554, 0.5184, 0.6644, 0.5149, 0.6678, 0.5171, 0.4711, 0.3847, 0.4683, 0.3699, 0.4766, 0.3771, 0.4805, 0.3901, 0.2063, 0.5782, 0.211, 0.5722, 0.218, 0.5763, 0.2138, 0.5845, 0.6341, 0.7498, 0.6308, 0.77, 0.6108, 0.7666, 0.6141, 0.7464, 0.6284, 0.6588, 0.6317, 0.6385, 0.6518, 0.6419, 0.6485, 0.6622, 0.5664, 0.7038, 0.5697, 0.6833, 0.5898, 0.6871, 0.5864, 0.7074, 0.6728, 0.722, 0.6761, 0.7017, 0.6962, 0.7047, 0.6928, 0.7251, 0.7017, 0.6709, 0.6816, 0.6677, 0.6848, 0.6474, 0.7049, 0.6506, 0.5953, 0.6531, 0.5753, 0.6495, 0.5787, 0.6293, 0.5988, 0.6329, 0.5808, 0.7412, 0.5775, 0.7614, 0.5576, 0.7579, 0.5609, 0.7376, 0.61, 0.9099, 0.6196, 0.9248, 0.6022, 0.9162, 0.5958, 0.9003, 0.6212, 0.5381, 0.6106, 0.5403, 0.6077, 0.5374, 0.6167, 0.5338, 0.09729, 0.5352, 0.08673, 0.537, 0.09643, 0.5214, 0.1005, 0.5248, 0.184, 0.7694, 0.1639, 0.7673, 0.1623, 0.7465, 0.1826, 0.7489, 0.0338, 0.7377, 0.02385, 0.7356, 0.02664, 0.7255, 0.03404, 0.7274, 0.01339, 0.8667, 0.004758, 0.8718, 0.002644, 0.8585, 0.01335, 0.8575, 0.1708, 0.1775, 0.1689, 0.1975, 0.1491, 0.1947, 0.1507, 0.175, 0.1597, 0.2812, 0.1598, 0.2993, 0.1401, 0.2959, 0.1405, 0.2778, 0.2467, 0.291, 0.2669, 0.2929, 0.2649, 0.3119, 0.2447, 0.3099, 0.6667, 0.1235, 0.6469, 0.1192, 0.6509, 0.1034, 0.6708, 0.1073, 0.5148, 0.09147, 0.5051, 0.08868, 0.5101, 0.08236, 0.518, 0.08424, 0.5018, 0.1997, 0.5057, 0.2094, 0.4988, 0.2095, 0.4917, 0.1998, 0.7783, 0.2561, 0.7986, 0.2571, 0.7984, 0.2777, 0.7782, 0.2768, 0.9348, 0.2547, 0.9504, 0.2545, 0.9506, 0.2751, 0.935, 0.2752, 0.9359, 0.126, 0.9462, 0.1279, 0.9464, 0.1368, 0.936, 0.1363, 0.7793, 0.1256, 0.7995, 0.1217, 0.7994, 0.1423, 0.7787, 0.1491, 0.6546, 0.1952, 0.6544, 0.2153, 0.6339, 0.2134, 0.6346, 0.1932, 0.2581, 0.1875, 0.2783, 0.1893, 0.2761, 0.2092, 0.2559, 0.2074, 0.189, 0.864, 0.168, 0.8594, 0.166, 0.8401, 0.185, 0.8424, 0.7238, 0.9227, 0.7265, 0.9317, 0.7187, 0.9359, 0.7154, 0.9285, 0.6872, 0.7589, 0.6839, 0.7793, 0.6639, 0.7761, 0.6673, 0.7558, 0.3008, 0.3806, 0.278, 0.3803, 0.2752, 0.3606, 0.2956, 0.3607, 0.7011, 0.2812, 0.7123, 0.2549, 0.7145, 0.2523, 0.7131, 0.2626, 0.5901, 0.3462, 0.5871, 0.3261, 0.6066, 0.3227, 0.6096, 0.3427, 0.3074, 0.2629, 0.2873, 0.2618, 0.2894, 0.2423, 0.3095, 0.2434, 0.606, 0.7953, 0.6094, 0.7749, 0.6294, 0.7783, 0.6261, 0.7987, 0.7353, 0.8002, 0.7441, 0.8063, 0.7424, 0.8122, 0.7316, 0.8101, 0.2996, 0.1385, 0.3098, 0.1249, 0.3404, 0.1344, 0.3196, 0.1422, 0.1166, 0.6638, 0.09582, 0.6581, 0.09883, 0.6403, 0.1182, 0.645, 0.5741, 0.7917, 0.5539, 0.7891, 0.5558, 0.7686, 0.5759, 0.7712, 0.154, 0.6734, 0.1576, 0.6555, 0.1758, 0.6637, 0.1754, 0.6859, 0.3398, 0.5051, 0.3488, 0.5002, 0.3535, 0.5096, 0.3441, 0.5158, 0.3031, 0.2952, 0.3007, 0.3144, 0.2806, 0.3129, 0.283, 0.2939, 0.5435, 0.3521, 0.5331, 0.3494, 0.5318, 0.3432, 0.5405, 0.3422, 0.6647, 0.3251, 0.6468, 0.3347, 0.6429, 0.315, 0.6619, 0.2981, 0.3142, 0.1913, 0.3123, 0.211, 0.2922, 0.21, 0.2941, 0.1901, 0.6821, 0.8109, 0.6612, 0.8066, 0.6623, 0.7858, 0.6822, 0.7899, 0.2956, 0.3607, 0.3109, 0.3608, 0.3157, 0.38, 0.3008, 0.3806, 0.06655, 0.2786, 0.06256, 0.3514, 0.05248, 0.3528, 0.05718, 0.276, 0.05524, 0.04336, 0.08823, 0.09346, 0.07408, 0.1037, 0.0434, 0.05951, 0.7506, 0.9091, 0.7262, 0.8532, 0.7347, 0.8497, 0.7594, 0.9042, 0.4781, 0.2283, 0.3538, 0.153, 0.3468, 0.1374, 0.4526, 0.1957, 0.9463, 0.387, 0.9942, 0.358, 0.9961, 0.3676, 0.9473, 0.3969, 0.684, 0.8295, 0.7257, 0.8347, 0.7262, 0.8532, 0.6902, 0.8495, 0.5012, 0.7816, 0.5004, 0.7965, 0.49, 0.8012, 0.49, 0.8012, 0.33, 0.1921, 0.3346, 0.1449, 0.3538, 0.153, 0.3493, 0.1987, 0.7526, 0.6577, 0.7514, 0.6107, 0.7616, 0.6103, 0.7629, 0.6626, 0.5865, 0.5853, 0.5475, 0.5762, 0.5444, 0.5649, 0.5823, 0.5738, 0.1548, 0.1243, 0.08978, 0.11, 0.08823, 0.09346, 0.1556, 0.1066, 0.1664, 0.3589, 0.1843, 0.3576, 0.1835, 0.3769, 0.1652, 0.3778, 0.07851, 0.1828, 0.07668, 0.2027, 0.06128, 0.2014, 0.06219, 0.1822, 0.6698, 0.04594, 0.6176, 0.02812, 0.6213, 0.02001, 0.6747, 0.03771, 0.0841, 0.5934, 0.1203, 0.5958, 0.113, 0.6102, 0.07631, 0.6071, 0.5464, 0.9117, 0.5417, 0.9524, 0.5327, 0.9435, 0.5368, 0.9067, 0.7952, 0.3564, 0.8537, 0.3723, 0.8512, 0.3823, 0.7926, 0.3664, 0.5738, 0.8085, 0.6044, 0.8052, 0.6074, 0.825, 0.5774, 0.8282, 0.5259, 0.6403, 0.5199, 0.6736, 0.5097, 0.6728, 0.5159, 0.638, 0.3191, 0.2962, 0.3242, 0.2639, 0.3428, 0.2734, 0.3382, 0.3031, 0.7424, 0.7667, 0.7443, 0.7324, 0.7543, 0.7355, 0.7524, 0.7682, 0.6914, 0.6035, 0.6591, 0.5976, 0.6587, 0.5871, 0.6937, 0.5936, 0.2646, 0.1316, 0.2301, 0.1237, 0.2327, 0.1056, 0.2685, 0.1138, 0.8584, 0.1231, 0.856, 0.02787, 0.8762, 0.0232, 0.8788, 0.1237, 0.8573, 0.2565, 0.8552, 0.2104, 0.8755, 0.2105, 0.8777, 0.2561, 0.0218, 0.2171, 0.06128, 0.2014, 0.0617, 0.2091, 0.02152, 0.2269, 0.7975, 0.1894, 0.8553, 0.1898, 0.8552, 0.2104, 0.7974, 0.21, 0.6096, 0.3427, 0.627, 0.428, 0.6091, 0.4413, 0.5901, 0.3462, 0.6003, 0.1106, 0.5934, 0.1497, 0.5732, 0.1474, 0.5803, 0.1066, 0.2537, 0.01087, 0.2327, 0.1056, 0.2125, 0.1041, 0.2335, 0.009149, 0.6389, 0.1699, 0.5926, 0.167, 0.5934, 0.1497, 0.6418, 0.1531, 0.3095, 0.2434, 0.3264, 0.2444, 0.3242, 0.2639, 0.3074, 0.2629, 0.1654, 0.2304, 0.1988, 0.2325, 0.1967, 0.2519, 0.1632, 0.2498, 0.2111, 0.3058, 0.2044, 0.3577, 0.1843, 0.3576, 0.191, 0.3032, 0.2225, 0.2033, 0.2189, 0.2346, 0.1988, 0.2325, 0.2023, 0.201, 0.1063, 0.8593, 0.1302, 0.9661, 0.1112, 0.9725, 0.08579, 0.8599, 0.1244, 0.7588, 0.1183, 0.7849, 0.09793, 0.7835, 0.1047, 0.7544, 0.1795, 0.5046, 0.1835, 0.3769, 0.2029, 0.377, 0.1997, 0.5034, 0.1651, 0.8118, 0.1141, 0.8038, 0.1183, 0.7849, 0.1645, 0.7917, 0.1525, 0.5778, 0.1382, 0.6015, 0.1203, 0.5958, 0.1365, 0.5666, 0.6739, 0.5092, 0.6915, 0.5214, 0.6746, 0.532, 0.6596, 0.5217, 0.4711, 0.3847, 0.3428, 0.2734, 0.3457, 0.2511, 0.474, 0.3625, 0.2063, 0.5782, 0.1749, 0.558, 0.1792, 0.5536, 0.211, 0.5722, 0.6261, 0.7987, 0.6246, 0.808, 0.6044, 0.8052, 0.606, 0.7953, 0.6485, 0.6622, 0.6429, 0.6964, 0.6228, 0.693, 0.6284, 0.6588, 0.5664, 0.7038, 0.5154, 0.6937, 0.5199, 0.6736, 0.5697, 0.6833, 0.6728, 0.722, 0.6396, 0.7166, 0.6429, 0.6964, 0.6761, 0.7017, 0.2044, 0.3577, 0.2395, 0.3598, 0.2394, 0.3793, 0.2029, 0.377, 0.07438, 0.2197, 0.06838, 0.2596, 0.05922, 0.2572, 0.06544, 0.2163, 0.5989, 0.02192, 0.5468, 0.00908, 0.5509, 0.002501, 0.6024, 0.01449, 0.1382, 0.6015, 0.1783, 0.6224, 0.1696, 0.6357, 0.1308, 0.6161, 0.6157, 0.4582, 0.5731, 0.4759, 0.5663, 0.4593, 0.6091, 0.4413, 0.8739, 0.3772, 0.9303, 0.3888, 0.9291, 0.3991, 0.8716, 0.3873, 0.6246, 0.808, 0.663, 0.823, 0.6674, 0.846, 0.6341, 0.8333, 0.5154, 0.6937, 0.5063, 0.7268, 0.4963, 0.7249, 0.5049, 0.6933, 0.3264, 0.2444, 0.3284, 0.2119, 0.3476, 0.2216, 0.3457, 0.2511, 0.7464, 0.7119, 0.7514, 0.6784, 0.7612, 0.6823, 0.7563, 0.7145, 0.639, 0.5942, 0.6065, 0.5892, 0.6045, 0.5786, 0.6382, 0.5838, 0.2098, 0.1224, 0.175, 0.1257, 0.1758, 0.1075, 0.2125, 0.1041, 0.06256, 0.3514, 0.147, 0.3587, 0.1459, 0.3771, 0.05677, 0.3677, 0.08978, 0.11, 0.081, 0.1655, 0.06431, 0.1633, 0.07408, 0.1037, 0.7316, 0.08146, 0.6875, 0.05444, 0.7063, 0.05576, 0.7392, 0.07687, 0.3291, 0.368, 0.3941, 0.4433, 0.3789, 0.4553, 0.3157, 0.38, 0.5074, 0.818, 0.5444, 0.8943, 0.5237, 0.8741, 0.4912, 0.8078, 0.7523, 0.3183, 0.7754, 0.3408, 0.7776, 0.3573, 0.7484, 0.3287, 0.5004, 0.7965, 0.5535, 0.8075, 0.5558, 0.8282, 0.5074, 0.818, 0.5475, 0.5762, 0.5314, 0.6204, 0.5209, 0.6192, 0.5378, 0.5731, 0.3109, 0.3608, 0.3165, 0.3154, 0.3351, 0.3253, 0.3291, 0.368, 0.7353, 0.8002, 0.7389, 0.787, 0.7492, 0.788, 0.7441, 0.8063, 0.7514, 0.6107, 0.7116, 0.6065, 0.7139, 0.5965, 0.7568, 0.6009, 0.2996, 0.1385, 0.2846, 0.1357, 0.2883, 0.1186, 0.3098, 0.1249, 0.8553, 0.1898, 0.8581, 0.1437, 0.8784, 0.1443, 0.8756, 0.1899, 0.8537, 0.3723, 0.8574, 0.2771, 0.8778, 0.2768, 0.8739, 0.3772, 0.8756, 0.1899, 0.9324, 0.1904, 0.9323, 0.2108, 0.8755, 0.2105, 0.7549, 0.1962, 0.7771, 0.1913, 0.7771, 0.2124, 0.7548, 0.2174, 0.5926, 0.167, 0.594, 0.1969, 0.5738, 0.1982, 0.5723, 0.1647, 0.6176, 0.02812, 0.6033, 0.0952, 0.5833, 0.09168, 0.5989, 0.02192, 0.5723, 0.1647, 0.5004, 0.1537, 0.502, 0.1362, 0.5732, 0.1474, 0.7137, 0.1828, 0.6587, 0.1721, 0.6617, 0.1555, 0.7157, 0.166, 0.2189, 0.2346, 0.2524, 0.2393, 0.2503, 0.2588, 0.2168, 0.254, 0.07668, 0.2027, 0.1461, 0.2265, 0.1442, 0.2458, 0.07438, 0.2197, 0.2168, 0.254, 0.2133, 0.2869, 0.1931, 0.2847, 0.1967, 0.2519, 0.2301, 0.1237, 0.2245, 0.1835, 0.2043, 0.1812, 0.2098, 0.1224, 0.1141, 0.8038, 0.1064, 0.8398, 0.08553, 0.8405, 0.09354, 0.8029, 0.1166, 0.6638, 0.1256, 0.7392, 0.1048, 0.7342, 0.09582, 0.6581, 0.09354, 0.8029, 0.02128, 0.8061, 0.02523, 0.7856, 0.09793, 0.7835, 0.2405, 0.8239, 0.1846, 0.8148, 0.1845, 0.7947, 0.2406, 0.8032, 0.1749, 0.558, 0.1617, 0.567, 0.1535, 0.5619, 0.1679, 0.5527, 0.5417, 0.9524, 0.6107, 0.9795, 0.6151, 0.9898, 0.5401, 0.9598, 0.2992, 0.532, 0.2744, 0.5275, 0.2774, 0.5177, 0.2994, 0.5217, 0.6341, 0.8333, 0.6916, 0.9437, 0.6661, 0.9375, 0.6074, 0.825, 0.6396, 0.7166, 0.6341, 0.7498, 0.6141, 0.7464, 0.6196, 0.7132, 0.6591, 0.5976, 0.6518, 0.6419, 0.6317, 0.6385, 0.639, 0.5942, 0.6196, 0.7132, 0.5864, 0.7074, 0.5898, 0.6871, 0.6228, 0.693, 0.7443, 0.7324, 0.6928, 0.7251, 0.6962, 0.7047, 0.7464, 0.7119, 0.7017, 0.6709, 0.6962, 0.7047, 0.6761, 0.7017, 0.6816, 0.6677, 0.7116, 0.6065, 0.7049, 0.6506, 0.6848, 0.6474, 0.6914, 0.6035, 0.6816, 0.6677, 0.6485, 0.6622, 0.6518, 0.6419, 0.6848, 0.6474, 0.7514, 0.6784, 0.7017, 0.6709, 0.7049, 0.6506, 0.7526, 0.6577, 0.5953, 0.6531, 0.5898, 0.6871, 0.5697, 0.6833, 0.5753, 0.6495, 0.6065, 0.5892, 0.5988, 0.6329, 0.5787, 0.6293, 0.5865, 0.5853, 0.5753, 0.6495, 0.5259, 0.6403, 0.5314, 0.6204, 0.5787, 0.6293, 0.6284, 0.6588, 0.5953, 0.6531, 0.5988, 0.6329, 0.6317, 0.6385, 0.5741, 0.7917, 0.5738, 0.8085, 0.5535, 0.8075, 0.5539, 0.7891, 0.5864, 0.7074, 0.5808, 0.7412, 0.5609, 0.7376, 0.5664, 0.7038, 0.5576, 0.7579, 0.503, 0.7471, 0.5063, 0.7268, 0.5609, 0.7376, 0.6108, 0.7666, 0.5775, 0.7614, 0.5808, 0.7412, 0.6141, 0.7464, 0.61, 0.9099, 0.6661, 0.9375, 0.6794, 0.9545, 0.6196, 0.9248, 0.5444, 0.8943, 0.5863, 0.9033, 0.5941, 0.9227, 0.5464, 0.9117, 0.7045, 0.4515, 0.6739, 0.5092, 0.6721, 0.4992, 0.7024, 0.4376, 0.5774, 0.8282, 0.61, 0.9099, 0.5863, 0.9033, 0.5558, 0.8282, 0.6212, 0.5381, 0.6374, 0.5544, 0.6259, 0.5563, 0.6106, 0.5403, 0.5731, 0.4759, 0.6121, 0.5275, 0.5985, 0.5252, 0.5618, 0.4773, 0.4793, 0.3297, 0.3476, 0.2216, 0.3493, 0.1987, 0.4797, 0.3058, 0.6596, 0.5217, 0.6212, 0.5381, 0.6121, 0.5275, 0.6508, 0.5118, 0.09729, 0.5352, 0.0841, 0.5934, 0.07427, 0.5966, 0.08673, 0.537, 0.2744, 0.5275, 0.2632, 0.562, 0.2591, 0.554, 0.2703, 0.522, 0.4551, 0.4306, 0.3351, 0.3253, 0.3382, 0.3031, 0.4691, 0.4168, 0.1365, 0.5666, 0.09729, 0.5352, 0.1005, 0.5248, 0.1406, 0.5587, 0.184, 0.7694, 0.1845, 0.7947, 0.1645, 0.7917, 0.1639, 0.7673, 0.1754, 0.6859, 0.1826, 0.7489, 0.1623, 0.7465, 0.154, 0.6734, 0.1639, 0.7673, 0.1244, 0.7588, 0.1256, 0.7392, 0.1623, 0.7465, 0.2412, 0.77, 0.184, 0.7694, 0.1826, 0.7489, 0.2417, 0.7495, 0.0338, 0.7377, 0.02523, 0.7856, 0.01501, 0.7851, 0.02385, 0.7356, 0.04157, 0.641, 0.03642, 0.7173, 0.02629, 0.7165, 0.03108, 0.6454, 0.2495, 0.5, 0.2394, 0.3793, 0.2599, 0.38, 0.2699, 0.4999, 0.1047, 0.7544, 0.0338, 0.7377, 0.03642, 0.7173, 0.1048, 0.7342, 0.01339, 0.8667, 0.05762, 0.9884, 0.04747, 0.9889, 0.004758, 0.8718, 0.02128, 0.8061, 0.01265, 0.8473, 0.002648, 0.8461, 0.01105, 0.8057, 0.1201, 0.4994, 0.1459, 0.3771, 0.1652, 0.3778, 0.1389, 0.506, 0.08579, 0.8599, 0.01339, 0.8667, 0.01265, 0.8473, 0.08553, 0.8405, 0.1708, 0.1775, 0.2043, 0.1812, 0.2023, 0.201, 0.1689, 0.1975, 0.081, 0.1655, 0.1507, 0.175, 0.1491, 0.1947, 0.07851, 0.1828, 0.1689, 0.1975, 0.1654, 0.2304, 0.1461, 0.2265, 0.1491, 0.1947, 0.175, 0.1257, 0.1708, 0.1775, 0.1507, 0.175, 0.1548, 0.1243, 0.1597, 0.2812, 0.1931, 0.2847, 0.191, 0.3032, 0.1598, 0.2993, 0.06838, 0.2596, 0.1405, 0.2778, 0.1401, 0.2959, 0.06655, 0.2786, 0.1598, 0.2993, 0.1664, 0.3589, 0.147, 0.3587, 0.1401, 0.2959, 0.1632, 0.2498, 0.1597, 0.2812, 0.1405, 0.2778, 0.1442, 0.2458, 0.3031, 0.2952, 0.3191, 0.2962, 0.3165, 0.3154, 0.3007, 0.3144, 0.2133, 0.2869, 0.2467, 0.291, 0.2447, 0.3099, 0.2111, 0.3058, 0.2649, 0.3119, 0.2599, 0.3604, 0.2395, 0.3598, 0.2447, 0.3099, 0.2704, 0.2608, 0.2669, 0.2929, 0.2467, 0.291, 0.2503, 0.2588, 0.6667, 0.1235, 0.6617, 0.1555, 0.6418, 0.1531, 0.6469, 0.1192, 0.6875, 0.05444, 0.6708, 0.1073, 0.6509, 0.1034, 0.6698, 0.04594, 0.6469, 0.1192, 0.6003, 0.1106, 0.6033, 0.0952, 0.6509, 0.1034, 0.719, 0.1362, 0.6667, 0.1235, 0.6708, 0.1073, 0.722, 0.1196, 0.5148, 0.09147, 0.502, 0.1362, 0.4926, 0.1323, 0.5051, 0.08868, 0.5468, 0.00908, 0.5197, 0.07718, 0.5104, 0.0734, 0.5371, 0.0077, 0.1757, 0.01538, 0.1758, 0.1075, 0.1556, 0.1066, 0.1554, 0.01901, 0.5803, 0.1066, 0.5148, 0.09147, 0.5197, 0.07718, 0.5833, 0.09168, 0.5435, 0.3521, 0.5663, 0.4593, 0.5501, 0.431, 0.5331, 0.3494, 0.5004, 0.1537, 0.5018, 0.1997, 0.4917, 0.1998, 0.4902, 0.1527, 0.3179, 0.03998, 0.2883, 0.1186, 0.2685, 0.1138, 0.3015, 0.02592, 0.5754, 0.2186, 0.5056, 0.2197, 0.5018, 0.1997, 0.5738, 0.1982, 0.7783, 0.2561, 0.7771, 0.2124, 0.7974, 0.21, 0.7986, 0.2571, 0.7754, 0.3408, 0.7782, 0.2768, 0.7984, 0.2777, 0.7952, 0.3564, 0.7986, 0.2571, 0.8573, 0.2565, 0.8574, 0.2771, 0.7984, 0.2777, 0.7542, 0.2537, 0.7783, 0.2561, 0.7782, 0.2768, 0.7537, 0.2744, 0.9348, 0.2547, 0.9323, 0.2108, 0.9481, 0.211, 0.9504, 0.2545, 0.9303, 0.3888, 0.935, 0.2752, 0.9506, 0.2751, 0.9463, 0.387, 0.9504, 0.2545, 0.9942, 0.2554, 0.9946, 0.2761, 0.9506, 0.2751, 0.8777, 0.2561, 0.9348, 0.2547, 0.935, 0.2752, 0.8778, 0.2768, 0.9359, 0.126, 0.9327, 0.01238, 0.9432, 0.02179, 0.9462, 0.1279, 0.9324, 0.1904, 0.9355, 0.1466, 0.9453, 0.1517, 0.9425, 0.1915, 0.02051, 0.1588, 0.06431, 0.1633, 0.06219, 0.1822, 0.01933, 0.1789, 0.8788, 0.1237, 0.9359, 0.126, 0.9355, 0.1466, 0.8784, 0.1443, 0.7793, 0.1256, 0.7775, 0.06567, 0.7972, 0.04297, 0.7995, 0.1217, 0.7771, 0.1913, 0.7787, 0.1491, 0.7994, 0.1423, 0.7975, 0.1894, 0.7995, 0.1217, 0.8584, 0.1231, 0.8581, 0.1437, 0.7994, 0.1423, 0.7545, 0.1384, 0.7793, 0.1256, 0.7787, 0.1491, 0.7547, 0.1614, 0.6647, 0.3251, 0.6764, 0.3611, 0.665, 0.3928, 0.6468, 0.3347, 0.6587, 0.1721, 0.6546, 0.1952, 0.6346, 0.1932, 0.6389, 0.1699, 0.6339, 0.2134, 0.5955, 0.2174, 0.594, 0.1969, 0.6346, 0.1932, 0.7077, 0.2275, 0.6544, 0.2153, 0.6546, 0.1952, 0.7102, 0.2095, 0.3142, 0.1913, 0.33, 0.1921, 0.3284, 0.2119, 0.3123, 0.211, 0.2245, 0.1835, 0.2581, 0.1875, 0.2559, 0.2074, 0.2225, 0.2033, 0.2761, 0.2092, 0.2726, 0.2413, 0.2524, 0.2393, 0.2559, 0.2074, 0.2846, 0.1357, 0.2783, 0.1893, 0.2581, 0.1875, 0.2646, 0.1316, 0.189, 0.864, 0.2047, 0.9402, 0.1857, 0.9462, 0.168, 0.8594, 0.1846, 0.8148, 0.185, 0.8424, 0.166, 0.8401, 0.1651, 0.8118, 0.168, 0.8594, 0.1063, 0.8593, 0.1064, 0.8398, 0.166, 0.8401, 0.2397, 0.878, 0.189, 0.864, 0.185, 0.8424, 0.2398, 0.8568, 0.7238, 0.9227, 0.7506, 0.9091, 0.7536, 0.9174, 0.7265, 0.9317, 0.6916, 0.9437, 0.7063, 0.933, 0.7082, 0.9436, 0.6936, 0.9545, 0.1914, 0.604, 0.1525, 0.5778, 0.1617, 0.567, 0.1994, 0.5907, 0.6902, 0.8495, 0.7238, 0.9227, 0.7063, 0.933, 0.6674, 0.846, 0.6821, 0.8109, 0.684, 0.8295, 0.663, 0.823, 0.6612, 0.8066, 0.6928, 0.7251, 0.6872, 0.7589, 0.6673, 0.7558, 0.6728, 0.722, 0.6639, 0.7761, 0.6308, 0.77, 0.6341, 0.7498, 0.6673, 0.7558, 0.7389, 0.787, 0.6839, 0.7793, 0.6872, 0.7589, 0.7424, 0.7667, 0.2599, 0.3604, 0.2752, 0.3606, 0.278, 0.3803, 0.2599, 0.38, 0.503, 0.7471, 0.5023, 0.7609, 0.4919, 0.7664, 0.493, 0.7447, 0.5955, 0.2174, 0.6066, 0.3227, 0.5871, 0.3261, 0.5754, 0.2186, 0.2726, 0.2413, 0.2894, 0.2423, 0.2873, 0.2618, 0.2704, 0.2608, 0.6308, 0.77, 0.6294, 0.7783, 0.6094, 0.7749, 0.6108, 0.7666, 0.7257, 0.8347, 0.7297, 0.8202, 0.7378, 0.829, 0.7344, 0.841, 0.3346, 0.1449, 0.3196, 0.1422, 0.3404, 0.1344, 0.3468, 0.1374, 0.1308, 0.6161, 0.1182, 0.645, 0.09883, 0.6403, 0.113, 0.6102, 0.5775, 0.7614, 0.5759, 0.7712, 0.5558, 0.7686, 0.5576, 0.7579, 0.1863, 0.6467, 0.1758, 0.6637, 0.1576, 0.6555, 0.1696, 0.6357, 0.07631, 0.6071, 0.04863, 0.6263, 0.04233, 0.6211, 0.06865, 0.6051, 0.2669, 0.2929, 0.283, 0.2939, 0.2806, 0.3129, 0.2649, 0.3119, 0.5056, 0.2197, 0.5385, 0.3322, 0.5275, 0.3289, 0.4974, 0.2276, 0.6544, 0.2153, 0.6619, 0.2981, 0.6429, 0.315, 0.6339, 0.2134, 0.2783, 0.1893, 0.2941, 0.1901, 0.2922, 0.21, 0.2761, 0.2092, 0.6839, 0.7793, 0.6822, 0.7899, 0.6623, 0.7858, 0.6639, 0.7761, 0.6612, 0.8066, 0.6261, 0.7987, 0.6294, 0.7783, 0.6623, 0.7858, 0.3123, 0.211, 0.3095, 0.2434, 0.2894, 0.2423, 0.2922, 0.21, 0.6468, 0.3347, 0.6096, 0.3427, 0.6066, 0.3227, 0.6429, 0.315, 0.3951, 0.1389, 0.3404, 0.1344, 0.3098, 0.1249, 0.3807, 0.1232, 0.3007, 0.3144, 0.2956, 0.3607, 0.2752, 0.3606, 0.2806, 0.3129, 0.09582, 0.6581, 0.04157, 0.641, 0.04863, 0.6263, 0.09883, 0.6403, 0.3398, 0.5051, 0.278, 0.3803, 0.3008, 0.3806, 0.3571, 0.4958, 0.2423, 0.7304, 0.1754, 0.6859, 0.1758, 0.6637, 0.2428, 0.7072, 0.154, 0.6734, 0.1166, 0.6638, 0.1182, 0.645, 0.1576, 0.6555, 0.5539, 0.7891, 0.5012, 0.7816, 0.5023, 0.7609, 0.5558, 0.7686, 0.606, 0.7953, 0.5741, 0.7917, 0.5759, 0.7712, 0.6094, 0.7749, 0.3074, 0.2629, 0.3031, 0.2952, 0.283, 0.2939, 0.2873, 0.2618, 0.5901, 0.3462, 0.5435, 0.3521, 0.5385, 0.3322, 0.5871, 0.3261, 0.7011, 0.2812, 0.6647, 0.3251, 0.6619, 0.2981, 0.7057, 0.2489, 0.3196, 0.1422, 0.3142, 0.1913, 0.2941, 0.1901, 0.2996, 0.1385, 0.7297, 0.8202, 0.6821, 0.8109, 0.6822, 0.7899, 0.7353, 0.8002, 0.5475, 0.5762, 0.5865, 0.5853, 0.5787, 0.6293, 0.5314, 0.6204])
me_cube.materials.append(mat_material)
me_cube.use_remesh_preserve_volume = False
me_cube.use_remesh_preserve_attributes = False
me_cube.use_mirror_vertex_groups = False
me_cube.update()

# ---- objects
ob_cube = bpy.data.objects.new('Cube', me_cube)

# ---- transforms, parenting, visibility, modifiers, constraints
ob_cube.location = (0.0, 0.0, 2.17)
ob_cube.scale = (1.0, 1.0, 2.294)
ob_cube.lock_rotations_4d = False
ob_cube.empty_display_type = 'ARROWS'
ob_cube.lineart.crease_threshold = 0.0

# ---- collection membership
col_collection.objects.link(ob_cube)

# ---- scene / render settings (as saved in the file)
scene.frame_start = 1; scene.frame_end = 250; scene.frame_set(1)
scene.render.engine = 'BLENDER_EEVEE_NEXT'
scene.cycles.use_denoising = False
scene.cycles.samples = 128
scene.cycles.sampling_pattern = 'TABULATED_SOBOL'
scene.cycles.use_adaptive_sampling = False
scene.cycles.use_light_tree = False
scene.view_settings.view_transform = 'Filmic'
bpy.context.view_layer.update()

# ---- added for rendering (the .blend has no active camera and no usable light): camera, sun
cam_auto = bpy.data.cameras.new('AutoCamera')
cam_auto.lens = 50.0
cam_auto.sensor_width = 36.0
cam_auto.clip_end = 1000.0
ob_auto_camera = bpy.data.objects.new('AutoCamera', cam_auto)
scene.collection.objects.link(ob_auto_camera)
ob_auto_camera.location = (8.17285, -10.263, 8.34473)
ob_auto_camera.rotation_euler = (1.09748, -7.21219e-08, 0.694738)
scene.camera = ob_auto_camera
light_auto_sun = bpy.data.lights.new('AutoSun', 'SUN')
light_auto_sun.energy = 3.0
light_auto_sun.angle = 0.0523599
ob_auto_sun = bpy.data.objects.new('AutoSun', light_auto_sun)
scene.collection.objects.link(ob_auto_sun)
ob_auto_sun.rotation_euler = (0.872665, 0.174533, 0.523599)
bpy.context.view_layer.update()
